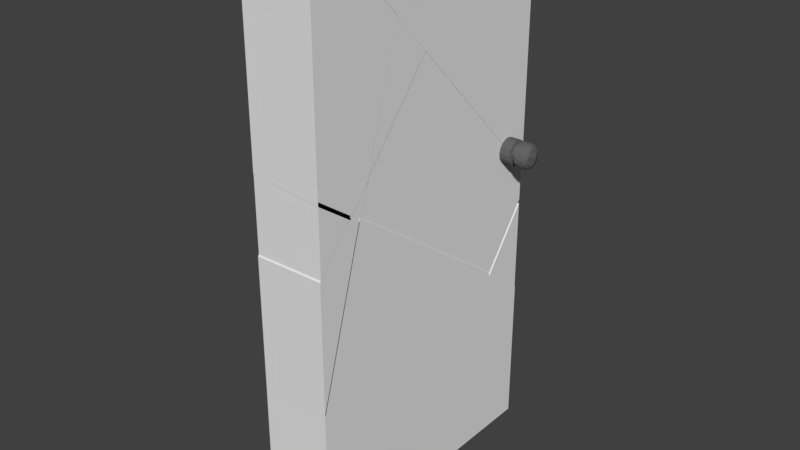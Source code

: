 # Source: Destroyed_Door.blend  (saved by Blender 2.77.0; exported with 4.5.12 LTS)
import bpy
from mathutils import Matrix  # noqa: F401  (used for matrix-valued properties, if any)

bpy.ops.wm.read_factory_settings(use_empty=True)
scene = bpy.context.scene
scene.name = 'Scene'

# ---- collections
col_collection_1 = bpy.data.collections.new('Collection 1'); scene.collection.children.link(col_collection_1)

# ---- materials (node trees are filled in below, after node groups)
mat_material_001 = bpy.data.materials.new('Material.001')
mat_material_001.alpha_threshold = 0.0
mat_material_001.use_transparent_shadow = False
mat_material_001.diffuse_color = (0.1193, 0.1193, 0.1193, 1.0)
mat_material_001.roughness = 0.5
mat_material_001.specular_intensity = 0.3563
mat_material_000 = bpy.data.materials.new('Material.000')
mat_material_000.alpha_threshold = 0.0
mat_material_000.use_transparent_shadow = False
mat_material_000.diffuse_color = (0.1193, 0.1193, 0.1193, 1.0)
mat_material_000.roughness = 0.5
mat_material_000.specular_intensity = 0.3563

# ---- material node trees

# ---- world
world_world = bpy.data.worlds.new('World'); scene.world = world_world
world_world.color = (0.05088, 0.05088, 0.05088)
world_world.use_sun_shadow = False
world_world.sun_shadow_jitter_overblur = 0.0
world_world.cycles.sampling_method = 'MANUAL'

# ---- meshes
me_cube_014 = bpy.data.meshes.new('Cube.014')
me_cube_014.from_pydata([(-0.5, -1.963, 7.548), (0.5, -1.963, 7.548), (0.5, -1.388, 7.548), (-0.5, -1.44, 7.548), (-0.5, -1.963, 5.041), (0.5, -1.451, 4.578), (-0.5, -1.394, 4.638), (0.5, -1.963, 4.94), (-0.5, -1.101, 4.995), (0.5, -0.6242, 6.766), (0.5, -1.141, 4.956), (-0.5, -0.6137, 6.702)], [], [(0, 3, 11, 8, 6, 4), (1, 0, 4, 7), (1, 2, 3, 0), (7, 5, 10, 9, 2, 1), (7, 4, 6, 5), (5, 6, 8, 10), (10, 8, 11, 9), (3, 2, 9, 11)])
me_cube_014.use_remesh_preserve_volume = False
me_cube_014.use_remesh_preserve_attributes = False
me_cube_014.use_mirror_vertex_groups = False
me_cube_014.update()
me_cube_013 = bpy.data.meshes.new('Cube.013')
me_cube_013.from_pydata([(-0.5, -1.974, 3.984), (0.5, -1.974, 3.994), (0.5, -1.462, 4.617), (-0.5, -1.405, 4.677), (-0.5, -1.974, 2.015), (0.5, -1.294, 4.498), (0.5, -1.974, 2.116), (-0.5, -1.246, 4.565)], [], [(1, 0, 4, 6), (0, 3, 7, 4), (6, 5, 2, 1), (6, 4, 7, 5), (5, 7, 3, 2), (1, 2, 3, 0)])
me_cube_013.use_remesh_preserve_volume = False
me_cube_013.use_remesh_preserve_attributes = False
me_cube_013.use_mirror_vertex_groups = False
me_cube_013.update()
me_cube_012 = bpy.data.meshes.new('Cube.012')
me_cube_012.from_pydata([(-0.5, -1.959, 4.0), (0.5, -1.959, 4.01), (-0.5, -1.959, 5.096), (0.5, -1.447, 4.633), (-0.5, -1.389, 4.694), (0.5, -1.959, 4.995)], [], [(1, 3, 5), (5, 2, 0, 1), (2, 4, 0), (1, 0, 4, 3), (2, 5, 3, 4)])
me_cube_012.use_remesh_preserve_volume = False
me_cube_012.use_remesh_preserve_attributes = False
me_cube_012.use_mirror_vertex_groups = False
me_cube_012.update()
me_cube_011 = bpy.data.meshes.new('Cube.011')
me_cube_011.from_pydata([(0.4961, -1.444, 4.588), (-0.5039, -1.386, 4.649), (-0.5039, -1.094, 5.005), (0.4961, -1.134, 4.966), (0.4961, -1.276, 4.469), (-0.5039, -1.228, 4.537)], [], [(4, 3, 0), (2, 5, 1), (0, 3, 2, 1), (4, 0, 1, 5), (4, 5, 2, 3)])
me_cube_011.use_remesh_preserve_volume = False
me_cube_011.use_remesh_preserve_attributes = False
me_cube_011.use_mirror_vertex_groups = False
me_cube_011.update()
me_cube_010 = bpy.data.meshes.new('Cube.010')
me_cube_010.from_pydata([(0.4973, -0.1062, 6.238), (-0.5027, -0.1257, 6.205), (-0.5027, -1.11, 5.006), (0.4973, -0.6328, 6.777), (0.4973, -1.15, 4.967), (-0.5027, -0.6224, 6.713)], [], [(3, 4, 0), (2, 5, 1), (2, 1, 0, 4), (4, 3, 5, 2), (0, 1, 5, 3)])
me_cube_010.use_remesh_preserve_volume = False
me_cube_010.use_remesh_preserve_attributes = False
me_cube_010.use_mirror_vertex_groups = False
me_cube_010.update()
me_cube_009 = bpy.data.meshes.new('Cube.009')
me_cube_009.from_pydata([(0.5, -1.392, 7.548), (-0.5, -1.444, 7.548), (0.5, -0.6278, 6.766), (0.5, -0.4045, 7.548), (-0.5, -0.3757, 7.548), (-0.5, -0.6173, 6.702)], [], [(0, 2, 3), (1, 0, 3, 4), (4, 5, 1), (1, 5, 2, 0), (5, 4, 3, 2)])
me_cube_009.use_remesh_preserve_volume = False
me_cube_009.use_remesh_preserve_attributes = False
me_cube_009.use_mirror_vertex_groups = False
me_cube_009.update()
me_cube_008 = bpy.data.meshes.new('Cube.008')
me_cube_008.from_pydata([(0.4998, 0.9702, 7.547), (-0.5002, 0.9781, 7.547), (0.4998, -0.1146, 6.226), (-0.5002, -0.1341, 6.192), (0.4998, -0.6412, 6.765), (0.4998, -0.4179, 7.547), (-0.5002, -0.3891, 7.547), (-0.5002, -0.6308, 6.701)], [], [(3, 7, 6, 1), (6, 5, 0, 1), (5, 4, 2, 0), (1, 0, 2, 3), (2, 4, 7, 3), (7, 4, 5, 6)])
me_cube_008.use_remesh_preserve_volume = False
me_cube_008.use_remesh_preserve_attributes = False
me_cube_008.use_mirror_vertex_groups = False
me_cube_008.update()
me_cube_007 = bpy.data.meshes.new('Cube.007')
me_cube_007.from_pydata([(-0.5003, 2.018, 7.544), (0.4997, 2.018, 7.544), (0.4997, 0.9684, 7.544), (-0.5003, 0.9763, 7.544), (-0.5003, 2.018, 3.985), (0.4997, -0.1163, 6.223), (-0.5003, -0.1358, 6.19), (0.4997, 2.018, 4.038)], [], [(0, 1, 7, 4), (1, 2, 5, 7), (3, 2, 1, 0), (4, 6, 3, 0), (3, 6, 5, 2), (4, 7, 5, 6)])
me_cube_007.use_remesh_preserve_volume = False
me_cube_007.use_remesh_preserve_attributes = False
me_cube_007.use_mirror_vertex_groups = False
me_cube_007.update()
me_cube_006 = bpy.data.meshes.new('Cube.006')
me_cube_006.from_pydata([(-0.5095, 2.013, 4.039), (0.4905, -0.1214, 6.278), (-0.5095, -0.1409, 6.244), (0.4905, 2.013, 4.093), (-0.5095, -1.125, 5.046), (0.4905, -1.165, 5.007), (0.4905, -1.307, 4.51), (-0.5095, -1.259, 4.577), (-0.5095, 2.013, 3.868), (0.4905, 1.332, 2.647), (0.4905, 2.013, 3.558), (-0.5095, 1.229, 2.82)], [], [(0, 3, 10, 8), (3, 1, 5, 6, 9, 10), (8, 11, 7, 4, 2, 0), (9, 6, 7, 11), (6, 5, 4, 7), (4, 5, 1, 2), (3, 0, 2, 1), (10, 9, 11, 8)])
me_cube_006.use_remesh_preserve_volume = False
me_cube_006.use_remesh_preserve_attributes = False
me_cube_006.use_mirror_vertex_groups = False
me_cube_006.update()
me_cube_005 = bpy.data.meshes.new('Cube.005')
me_cube_005.from_pydata([(0.4951, 2.004, 2.101), (-0.5049, 2.004, 2.202), (-0.5049, 2.004, 3.803), (0.4951, 1.323, 2.582), (0.4951, 2.004, 3.493), (-0.5049, 1.22, 2.756)], [], [(1, 5, 2), (4, 3, 0), (2, 4, 0, 1), (4, 2, 5, 3), (1, 0, 3, 5)])
me_cube_005.use_remesh_preserve_volume = False
me_cube_005.use_remesh_preserve_attributes = False
me_cube_005.use_mirror_vertex_groups = False
me_cube_005.update()
me_cube_004 = bpy.data.meshes.new('Cube.004')
me_cube_004.from_pydata([(-0.5039, -1.977, 0.02582), (0.5039, -1.977, 0.02582), (-0.5, -1.974, 2.058), (0.5, -1.293, 4.541), (0.5, -1.974, 2.159), (-0.5, -1.245, 4.608), (-0.5, -0.867, 0.02973), (0.5, -0.635, 0.02973), (0.5, 1.345, 2.678), (-0.5, 1.243, 2.851)], [], [(0, 6, 7, 1), (4, 2, 0, 1), (2, 5, 9, 6, 0), (7, 8, 3, 4, 1), (4, 3, 5, 2), (8, 9, 5, 3), (8, 7, 6, 9)])
me_cube_004.use_remesh_preserve_volume = False
me_cube_004.use_remesh_preserve_attributes = False
me_cube_004.use_mirror_vertex_groups = False
me_cube_004.update()
me_cube_003 = bpy.data.meshes.new('Cube.003')
me_cube_003.from_pydata([(-0.5, 2.008, 0.00748), (0.5, 2.008, 0.00748), (0.5, 2.008, 2.174), (-0.5, 2.008, 2.276), (-0.5, -0.8852, 0.00748), (0.5, -0.6532, 0.00748), (0.5, 1.327, 2.656), (-0.5, 1.225, 2.829)], [], [(2, 6, 5, 1), (3, 2, 1, 0), (5, 4, 0, 1), (4, 7, 3, 0), (3, 7, 6, 2), (6, 7, 4, 5)])
me_cube_003.use_remesh_preserve_volume = False
me_cube_003.use_remesh_preserve_attributes = False
me_cube_003.use_mirror_vertex_groups = False
me_cube_003.update()
me_cylinder = bpy.data.meshes.new('Cylinder')
me_cylinder.from_pydata([(0.126, 0.09006, -0.9932), (0.8208, 0.06222, -0.8815), (0.7021, -0.2385, -0.9149), (-0.5699, -0.1598, -0.9451), (-0.3493, 0.5405, -0.9368), (0.586, -0.8093, -0.5037), (0.9861, 0.1298, -0.3377), (0.9801, -0.1976, -0.347), (0.8467, -0.5186, -0.5027), (0.81, -0.5812, -0.3481), (0.9677, -0.2177, -0.5005), (0.9914, 0.1409, -0.5239), (0.4967, -0.8712, -0.3461), (0.9128, 0.3853, -0.502), (0.02241, -1.001, -0.3482), (0.7168, 0.6872, -0.5012), (-0.3355, 0.9368, -0.5006), (-0.3118, -0.945, -0.3399), (0.444, 0.8873, -0.5025), (-0.7932, 0.6035, -0.5027), (0.2895, 0.9531, -0.6906), (0.1754, 0.8793, -0.8401), (0.4338, 0.8024, -0.8291), (0.5319, 0.8411, -0.6668), (0.4474, 0.5981, -0.9115), (0.6974, 0.691, -0.7463), (0.8739, 0.3816, -0.7816), (0.8448, 0.5214, -0.7139), (0.7175, 0.3678, -0.8916), (0.9722, 0.0986, -0.748), (0.8894, -0.2622, -0.8227), (0.9666, -0.2585, -0.6644), (0.8254, -0.5429, -0.7157), (0.6669, -0.525, -0.8707), (0.624, -0.7787, -0.6828), (0.5798, -0.7141, -0.8229), (0.2133, -0.6926, -0.921), (0.3097, -0.9327, -0.7492), (0.1145, -0.8292, -0.8745), (-0.006719, -0.9927, -0.6855), (-0.3144, -0.945, -0.6769), (-0.08371, -0.933, -0.8054), (-0.4436, -0.7866, -0.8331), (-0.2444, -0.7468, -0.898), (-0.6361, -0.763, -0.7034), (-0.6598, -0.5686, -0.8634), (-0.8289, -0.5314, -0.7285), (-0.819, -0.3337, -0.8466), (-0.9451, -0.2768, -0.7304), (-0.8299, -0.08125, -0.878), (-0.9804, 0.1263, -0.7255), (-0.8506, 0.5241, -0.7029), (-0.8073, 0.2608, -0.8684), (-0.6015, 0.7548, -0.7647), (-0.6881, 0.5619, -0.8509), (-0.5785, 0.8152, -0.5712), (-0.3909, 0.771, -0.8587), (-0.3786, 0.9119, -0.7143), (-0.05903, 0.9966, -0.6832), (-0.06881, 0.8896, -0.8483), (-0.614, 0.3706, -0.389), (-0.5943, 0.7969, -0.3473), (-0.4956, -0.6379, -0.479), (-0.3363, 0.6646, -0.3802), (0.2842, 0.6936, -0.3817), (0.1914, -0.7316, -0.4736), (0.6925, 0.3052, -0.3774), (0.7471, -0.1949, -0.3722), (0.5091, -0.5155, -0.4688), (0.5345, -0.5225, -0.3779), (0.01675, 1.003, -0.3463), (0.1542, -0.985, -0.5011), (0.9103, 0.4074, -0.3481), (-0.3568, 0.9273, -0.3472), (0.7162, 0.6908, -0.3482), (0.4534, 0.8879, -0.3472), (-0.3528, -0.9377, -0.5031), (-0.8094, 0.5829, -0.3459), (-0.7623, -0.6429, -0.5011), (-0.9563, 0.2778, -0.3462), (-0.9229, -0.3615, -0.5008), (-0.9946, -0.1129, -0.5224), (-0.9943, -0.07258, -0.3495), (-0.9245, -0.3708, -0.3395), (-0.9619, 0.2467, -0.5015), (-0.7485, -0.6563, -0.3474), (-0.5505, -0.8276, -0.3489), (-0.1455, 0.6645, -0.4255), (-0.2936, 0.6178, -0.4164), (-0.4958, 0.4655, -0.4272), (-0.6836, 0.07961, -0.417), (-0.6698, 0.1919, -0.4436), (-0.6597, -0.2565, -0.455), (-0.6359, -0.2688, -0.4138), (-0.3869, -0.5666, -0.4326), (-0.1999, -0.6587, -0.4144), (0.09327, -0.6912, -0.4426), (0.2002, -0.6843, -0.391), (0.5237, -0.4471, -0.4338), (0.6875, -0.08756, -0.4449), (0.6562, -0.2249, -0.4093), (0.6636, 0.1577, -0.4199), (0.5412, 0.4168, -0.4288), (0.342, 0.5903, -0.4242), (0.07243, 0.6766, -0.4349), (-0.7418, -0.1839, -0.3793), (-0.7954, 0.05031, -0.4785), (0.0536, 0.9909, -0.5053), (-0.4443, 0.5994, -0.4706), (-0.3216, -0.6731, -0.3803), (0.4718, 0.5845, -0.4723), (0.8174, 0.03716, -0.4797), (-0.3025, 0.9612, 3.638e-11), (-0.7304, 0.6867, -5.276e-09), (-0.9341, 0.3468, 4.304e-09), (-1.001, -0.002333, -4.175e-09), (-0.9066, -0.426, -2.301e-09), (-0.6971, -0.7113, -4.969e-09), (-0.317, -0.9555, 1.063e-08), (0.1261, -0.9905, -9.632e-10), (0.4608, -0.8835, 7.66e-09), (0.9364, -0.341, -5.322e-09), (0.7307, -0.6826, 1.655e-08), (1.002, 0.02977, -2.055e-08), (0.8937, 0.4481, -1.774e-08), (0.6227, 0.7899, 9.714e-09), (0.1793, 0.9845, -3.58e-09)], [], [(0, 4, 24), (4, 21, 24), (59, 21, 4), (0, 24, 28), (2, 33, 36), (33, 35, 36), (38, 43, 36), (3, 43, 45), (36, 43, 3), (3, 47, 49), (3, 52, 4), (4, 52, 54), (72, 123, 6), (6, 7, 72), (8, 5, 34), (12, 69, 9), (11, 13, 10), (12, 119, 14), (55, 16, 57), (14, 86, 109), (20, 21, 59), (58, 107, 20), (22, 20, 23), (22, 23, 25), (23, 15, 25), (25, 27, 28), (26, 28, 27), (11, 27, 13), (28, 29, 1), (29, 11, 31), (29, 31, 30), (1, 30, 2), (32, 33, 30), (35, 33, 32), (34, 32, 8), (32, 34, 35), (34, 37, 35), (37, 36, 35), (37, 39, 41), (39, 40, 41), (41, 40, 42), (40, 76, 44), (40, 44, 42), (45, 43, 42), (46, 47, 45), (47, 3, 45), (46, 80, 48), (78, 80, 46), (46, 48, 47), (47, 48, 49), (48, 81, 50), (50, 52, 49), (50, 51, 52), (51, 54, 52), (51, 53, 54), (51, 55, 53), (54, 56, 4), (54, 53, 56), (53, 55, 57), (53, 57, 56), (58, 57, 16), (57, 58, 59), (106, 62, 92), (60, 105, 61), (105, 77, 61), (62, 80, 78), (61, 63, 60), (61, 73, 63), (62, 96, 94), (73, 70, 63), (76, 71, 65), (72, 66, 64), (72, 7, 67), (66, 67, 101), (65, 5, 68), (68, 5, 8), (67, 9, 69), (74, 124, 72), (76, 39, 71), (74, 75, 125), (73, 61, 112), (79, 114, 77), (81, 80, 84), (85, 83, 82), (86, 117, 85), (88, 64, 87), (89, 60, 63), (89, 63, 88), (88, 87, 108), (93, 105, 90), (94, 93, 92), (96, 97, 95), (96, 65, 98), (69, 97, 98), (99, 100, 98), (101, 99, 111), (102, 103, 66), (102, 110, 103), (64, 66, 103), (110, 18, 107), (15, 18, 110), (86, 105, 109), (107, 16, 108), (107, 108, 104), (69, 14, 97), (12, 14, 69), (111, 8, 10), (98, 111, 99), (112, 126, 70), (112, 70, 73), (116, 115, 82), (116, 83, 85), (86, 118, 117), (17, 14, 118), (14, 119, 118), (121, 122, 9), (6, 123, 7), (75, 70, 126), (126, 125, 75), (2, 0, 1), (0, 28, 1), (0, 2, 36), (0, 36, 3), (3, 49, 52), (0, 3, 4), (71, 37, 5), (7, 9, 67), (9, 7, 121), (10, 8, 31), (10, 31, 11), (12, 9, 122), (15, 13, 27), (111, 13, 15), (107, 58, 16), (27, 25, 15), (15, 23, 18), (14, 17, 86), (19, 16, 55), (86, 17, 118), (18, 20, 107), (20, 59, 58), (21, 20, 22), (24, 21, 22), (18, 23, 20), (22, 25, 24), (24, 25, 28), (29, 26, 11), (26, 27, 11), (28, 26, 29), (29, 30, 1), (30, 33, 2), (32, 30, 31), (32, 31, 8), (37, 34, 5), (36, 37, 38), (71, 39, 37), (38, 37, 41), (40, 39, 76), (38, 41, 43), (43, 41, 42), (42, 44, 45), (45, 44, 46), (46, 44, 78), (49, 48, 50), (51, 50, 84), (55, 51, 19), (56, 57, 59), (4, 56, 59), (62, 106, 80), (64, 63, 75), (76, 62, 78), (64, 75, 74), (62, 76, 65), (64, 74, 72), (62, 65, 96), (63, 64, 88), (67, 66, 72), (65, 71, 5), (111, 68, 8), (68, 111, 98), (113, 61, 77), (70, 75, 63), (78, 44, 76), (79, 77, 105), (80, 81, 48), (81, 84, 50), (19, 51, 84), (108, 87, 104), (88, 108, 89), (89, 108, 91), (89, 91, 60), (60, 91, 90), (90, 105, 60), (90, 92, 93), (90, 91, 92), (93, 94, 109), (94, 92, 62), (95, 109, 94), (95, 94, 96), (97, 96, 98), (68, 98, 65), (98, 100, 69), (69, 100, 67), (100, 99, 101), (100, 101, 67), (102, 66, 101), (102, 101, 111), (102, 111, 110), (104, 64, 103), (104, 103, 110), (104, 87, 64), (82, 79, 105), (106, 84, 80), (91, 106, 92), (82, 105, 85), (108, 19, 84), (91, 108, 106), (84, 106, 108), (105, 86, 85), (109, 105, 93), (110, 107, 104), (16, 19, 108), (110, 111, 15), (97, 14, 109), (95, 97, 109), (10, 13, 111), (112, 61, 113), (77, 114, 113), (114, 79, 115), (82, 115, 79), (83, 116, 82), (117, 116, 85), (119, 12, 120), (12, 122, 120), (7, 123, 121), (72, 124, 123), (74, 125, 124), (112, 113, 114, 115, 116, 117, 118, 119, 120, 122, 121, 123, 124, 125, 126)])
me_cylinder.materials.append(mat_material_001)
me_cylinder.use_remesh_preserve_volume = False
me_cylinder.use_remesh_preserve_attributes = False
me_cylinder.use_mirror_vertex_groups = False
me_cylinder.update()
me_cylinder_001 = bpy.data.meshes.new('Cylinder.001')
me_cylinder_001.from_pydata([(0.126, 0.09006, -0.9932), (0.8208, 0.06222, -0.8815), (0.7021, -0.2385, -0.9149), (-0.5699, -0.1598, -0.9451), (-0.3493, 0.5405, -0.9368), (0.586, -0.8093, -0.5037), (0.9861, 0.1298, -0.3377), (0.9801, -0.1976, -0.347), (0.8467, -0.5186, -0.5027), (0.81, -0.5812, -0.3481), (0.9677, -0.2177, -0.5005), (0.9914, 0.1409, -0.5239), (0.4967, -0.8712, -0.3461), (0.9128, 0.3853, -0.502), (0.02241, -1.001, -0.3482), (0.7168, 0.6872, -0.5012), (-0.3355, 0.9368, -0.5006), (-0.3118, -0.945, -0.3399), (0.444, 0.8873, -0.5025), (-0.7932, 0.6035, -0.5027), (0.2895, 0.9531, -0.6906), (0.1754, 0.8793, -0.8401), (0.4338, 0.8024, -0.8291), (0.5319, 0.8411, -0.6668), (0.4474, 0.5981, -0.9115), (0.6974, 0.691, -0.7463), (0.8739, 0.3816, -0.7816), (0.8448, 0.5214, -0.7139), (0.7175, 0.3678, -0.8916), (0.9722, 0.0986, -0.748), (0.8894, -0.2622, -0.8227), (0.9666, -0.2585, -0.6644), (0.8254, -0.5429, -0.7157), (0.6669, -0.525, -0.8707), (0.624, -0.7787, -0.6828), (0.5798, -0.7141, -0.8229), (0.2133, -0.6926, -0.921), (0.3097, -0.9327, -0.7492), (0.1145, -0.8292, -0.8745), (-0.006719, -0.9927, -0.6855), (-0.3144, -0.945, -0.6769), (-0.08371, -0.933, -0.8054), (-0.4436, -0.7866, -0.8331), (-0.2444, -0.7468, -0.898), (-0.6361, -0.763, -0.7034), (-0.6598, -0.5686, -0.8634), (-0.8289, -0.5314, -0.7285), (-0.819, -0.3337, -0.8466), (-0.9451, -0.2768, -0.7304), (-0.8299, -0.08125, -0.878), (-0.9804, 0.1263, -0.7255), (-0.8506, 0.5241, -0.7029), (-0.8073, 0.2608, -0.8684), (-0.6015, 0.7548, -0.7647), (-0.6881, 0.5619, -0.8509), (-0.5785, 0.8152, -0.5712), (-0.3909, 0.771, -0.8587), (-0.3786, 0.9119, -0.7143), (-0.05903, 0.9966, -0.6832), (-0.06881, 0.8896, -0.8483), (-0.614, 0.3706, -0.389), (-0.5943, 0.7969, -0.3473), (-0.4956, -0.6379, -0.479), (-0.3363, 0.6646, -0.3802), (0.2842, 0.6936, -0.3817), (0.1914, -0.7316, -0.4736), (0.6925, 0.3052, -0.3774), (0.7471, -0.1949, -0.3722), (0.5091, -0.5155, -0.4688), (0.5345, -0.5225, -0.3779), (0.01675, 1.003, -0.3463), (0.1542, -0.985, -0.5011), (0.9103, 0.4074, -0.3481), (-0.3568, 0.9273, -0.3472), (0.7162, 0.6908, -0.3482), (0.4534, 0.8879, -0.3472), (-0.3528, -0.9377, -0.5031), (-0.8094, 0.5829, -0.3459), (-0.7623, -0.6429, -0.5011), (-0.9563, 0.2778, -0.3462), (-0.9229, -0.3615, -0.5008), (-0.9946, -0.1129, -0.5224), (-0.9943, -0.07258, -0.3495), (-0.9245, -0.3708, -0.3395), (-0.9619, 0.2467, -0.5015), (-0.7485, -0.6563, -0.3474), (-0.5505, -0.8276, -0.3489), (-0.1455, 0.6645, -0.4255), (-0.2936, 0.6178, -0.4164), (-0.4958, 0.4655, -0.4272), (-0.6836, 0.07961, -0.417), (-0.6698, 0.1919, -0.4436), (-0.6597, -0.2565, -0.455), (-0.6359, -0.2688, -0.4138), (-0.3869, -0.5666, -0.4326), (-0.1999, -0.6587, -0.4144), (0.09327, -0.6912, -0.4426), (0.2002, -0.6843, -0.391), (0.5237, -0.4471, -0.4338), (0.6875, -0.08756, -0.4449), (0.6562, -0.2249, -0.4093), (0.6636, 0.1577, -0.4199), (0.5412, 0.4168, -0.4288), (0.342, 0.5903, -0.4242), (0.07243, 0.6766, -0.4349), (-0.7418, -0.1839, -0.3793), (-0.7954, 0.05031, -0.4785), (0.0536, 0.9909, -0.5053), (-0.4443, 0.5994, -0.4706), (-0.3216, -0.6731, -0.3803), (0.4718, 0.5845, -0.4723), (0.8174, 0.03716, -0.4797), (-0.3025, 0.9612, 3.638e-11), (-0.7304, 0.6867, -5.276e-09), (-0.9341, 0.3468, 4.304e-09), (-1.001, -0.002333, -4.175e-09), (-0.9066, -0.426, -2.301e-09), (-0.6971, -0.7113, -4.969e-09), (-0.317, -0.9555, 1.063e-08), (0.1261, -0.9905, -9.632e-10), (0.4608, -0.8835, 7.66e-09), (0.9364, -0.341, -5.322e-09), (0.7307, -0.6826, 1.655e-08), (1.002, 0.02977, -2.055e-08), (0.8937, 0.4481, -1.774e-08), (0.6227, 0.7899, 9.714e-09), (0.1793, 0.9845, -3.58e-09)], [], [(0, 4, 24), (4, 21, 24), (59, 21, 4), (0, 24, 28), (2, 33, 36), (33, 35, 36), (38, 43, 36), (3, 43, 45), (36, 43, 3), (3, 47, 49), (3, 52, 4), (4, 52, 54), (72, 123, 6), (6, 7, 72), (8, 5, 34), (12, 69, 9), (11, 13, 10), (12, 119, 14), (55, 16, 57), (14, 86, 109), (20, 21, 59), (58, 107, 20), (22, 20, 23), (22, 23, 25), (23, 15, 25), (25, 27, 28), (26, 28, 27), (11, 27, 13), (28, 29, 1), (29, 11, 31), (29, 31, 30), (1, 30, 2), (32, 33, 30), (35, 33, 32), (34, 32, 8), (32, 34, 35), (34, 37, 35), (37, 36, 35), (37, 39, 41), (39, 40, 41), (41, 40, 42), (40, 76, 44), (40, 44, 42), (45, 43, 42), (46, 47, 45), (47, 3, 45), (46, 80, 48), (78, 80, 46), (46, 48, 47), (47, 48, 49), (48, 81, 50), (50, 52, 49), (50, 51, 52), (51, 54, 52), (51, 53, 54), (51, 55, 53), (54, 56, 4), (54, 53, 56), (53, 55, 57), (53, 57, 56), (58, 57, 16), (57, 58, 59), (106, 62, 92), (60, 105, 61), (105, 77, 61), (62, 80, 78), (61, 63, 60), (61, 73, 63), (62, 96, 94), (73, 70, 63), (76, 71, 65), (72, 66, 64), (72, 7, 67), (66, 67, 101), (65, 5, 68), (68, 5, 8), (67, 9, 69), (74, 124, 72), (76, 39, 71), (74, 75, 125), (73, 61, 112), (79, 114, 77), (81, 80, 84), (85, 83, 82), (86, 117, 85), (88, 64, 87), (89, 60, 63), (89, 63, 88), (88, 87, 108), (93, 105, 90), (94, 93, 92), (96, 97, 95), (96, 65, 98), (69, 97, 98), (99, 100, 98), (101, 99, 111), (102, 103, 66), (102, 110, 103), (64, 66, 103), (110, 18, 107), (15, 18, 110), (86, 105, 109), (107, 16, 108), (107, 108, 104), (69, 14, 97), (12, 14, 69), (111, 8, 10), (98, 111, 99), (112, 126, 70), (112, 70, 73), (116, 115, 82), (116, 83, 85), (86, 118, 117), (17, 14, 118), (14, 119, 118), (121, 122, 9), (6, 123, 7), (75, 70, 126), (126, 125, 75), (2, 0, 1), (0, 28, 1), (0, 2, 36), (0, 36, 3), (3, 49, 52), (0, 3, 4), (71, 37, 5), (7, 9, 67), (9, 7, 121), (10, 8, 31), (10, 31, 11), (12, 9, 122), (15, 13, 27), (111, 13, 15), (107, 58, 16), (27, 25, 15), (15, 23, 18), (14, 17, 86), (19, 16, 55), (86, 17, 118), (18, 20, 107), (20, 59, 58), (21, 20, 22), (24, 21, 22), (18, 23, 20), (22, 25, 24), (24, 25, 28), (29, 26, 11), (26, 27, 11), (28, 26, 29), (29, 30, 1), (30, 33, 2), (32, 30, 31), (32, 31, 8), (37, 34, 5), (36, 37, 38), (71, 39, 37), (38, 37, 41), (40, 39, 76), (38, 41, 43), (43, 41, 42), (42, 44, 45), (45, 44, 46), (46, 44, 78), (49, 48, 50), (51, 50, 84), (55, 51, 19), (56, 57, 59), (4, 56, 59), (62, 106, 80), (64, 63, 75), (76, 62, 78), (64, 75, 74), (62, 76, 65), (64, 74, 72), (62, 65, 96), (63, 64, 88), (67, 66, 72), (65, 71, 5), (111, 68, 8), (68, 111, 98), (113, 61, 77), (70, 75, 63), (78, 44, 76), (79, 77, 105), (80, 81, 48), (81, 84, 50), (19, 51, 84), (108, 87, 104), (88, 108, 89), (89, 108, 91), (89, 91, 60), (60, 91, 90), (90, 105, 60), (90, 92, 93), (90, 91, 92), (93, 94, 109), (94, 92, 62), (95, 109, 94), (95, 94, 96), (97, 96, 98), (68, 98, 65), (98, 100, 69), (69, 100, 67), (100, 99, 101), (100, 101, 67), (102, 66, 101), (102, 101, 111), (102, 111, 110), (104, 64, 103), (104, 103, 110), (104, 87, 64), (82, 79, 105), (106, 84, 80), (91, 106, 92), (82, 105, 85), (108, 19, 84), (91, 108, 106), (84, 106, 108), (105, 86, 85), (109, 105, 93), (110, 107, 104), (16, 19, 108), (110, 111, 15), (97, 14, 109), (95, 97, 109), (10, 13, 111), (112, 61, 113), (77, 114, 113), (114, 79, 115), (82, 115, 79), (83, 116, 82), (117, 116, 85), (119, 12, 120), (12, 122, 120), (7, 123, 121), (72, 124, 123), (74, 125, 124), (112, 113, 114, 115, 116, 117, 118, 119, 120, 122, 121, 123, 124, 125, 126)])
me_cylinder_001.materials.append(mat_material_000)
me_cylinder_001.use_remesh_preserve_volume = False
me_cylinder_001.use_remesh_preserve_attributes = False
me_cylinder_001.use_mirror_vertex_groups = False
me_cylinder_001.update()

# ---- objects
ob_part_12 = bpy.data.objects.new('Part 12', me_cube_014)
ob_part_11 = bpy.data.objects.new('Part 11', me_cube_013)
ob_part_10 = bpy.data.objects.new('Part 10', me_cube_012)
ob_part_9 = bpy.data.objects.new('Part 9', me_cube_011)
ob_part_8 = bpy.data.objects.new('Part 8', me_cube_010)
ob_part_7 = bpy.data.objects.new('Part 7', me_cube_009)
ob_part_6 = bpy.data.objects.new('Part 6', me_cube_008)
ob_part_5 = bpy.data.objects.new('Part 5', me_cube_007)
ob_part_4 = bpy.data.objects.new('Part 4', me_cube_006)
ob_part_3 = bpy.data.objects.new('Part 3', me_cube_005)
ob_part_2 = bpy.data.objects.new('Part 2', me_cube_004)
ob_part_1 = bpy.data.objects.new('Part 1', me_cube_003)
ob_door_knob_1 = bpy.data.objects.new('Door knob 1', me_cylinder)
ob_door_knob_2 = bpy.data.objects.new('Door knob 2', me_cylinder_001)

# ---- transforms, parenting, visibility, modifiers, constraints
ob_part_12.location = (0.0, 0.0, 0.0)
ob_part_12.lineart.crease_threshold = 0.0
ob_part_11.location = (0.0, 0.0, 0.0)
ob_part_11.lineart.crease_threshold = 0.0
ob_part_10.location = (0.0, 0.0, 0.0)
ob_part_10.lineart.crease_threshold = 0.0
ob_part_9.location = (0.0, 0.0, 0.0)
ob_part_9.lineart.crease_threshold = 0.0
ob_part_8.location = (0.0, 0.0, 0.0)
ob_part_8.lineart.crease_threshold = 0.0
ob_part_7.location = (0.0, 0.0, 0.0)
ob_part_7.lineart.crease_threshold = 0.0
ob_part_6.location = (0.0, 0.0, 0.0)
ob_part_6.lineart.crease_threshold = 0.0
ob_part_5.location = (0.0, 0.0, 0.0)
ob_part_5.lineart.crease_threshold = 0.0
ob_part_4.location = (0.0, 0.0, 0.0)
ob_part_4.lineart.crease_threshold = 0.0
ob_part_3.location = (0.0, 0.0, 0.0)
ob_part_3.lineart.crease_threshold = 0.0
ob_part_2.location = (0.0, 0.0, 0.0)
ob_part_2.lineart.crease_threshold = 0.0
ob_part_1.location = (0.0, 0.0, 0.0)
ob_part_1.lineart.crease_threshold = 0.0
ob_door_knob_1.location = (0.5, 1.647, 4.417)
ob_door_knob_1.rotation_euler = (-0.0, -1.571, 0.0)
ob_door_knob_1.scale = (0.1824, 0.1824, 0.4475)
ob_door_knob_1.lineart.crease_threshold = 0.0
ob_door_knob_2.location = (-0.494, 1.647, 4.417)
ob_door_knob_2.rotation_euler = (3.142, -1.571, 0.0)
ob_door_knob_2.scale = (0.1824, 0.1824, 0.4475)
ob_door_knob_2.lineart.crease_threshold = 0.0

# ---- collection membership
col_collection_1.objects.link(ob_part_12)
col_collection_1.objects.link(ob_part_11)
col_collection_1.objects.link(ob_part_10)
col_collection_1.objects.link(ob_part_9)
col_collection_1.objects.link(ob_part_8)
col_collection_1.objects.link(ob_part_7)
col_collection_1.objects.link(ob_part_6)
col_collection_1.objects.link(ob_part_5)
col_collection_1.objects.link(ob_part_4)
col_collection_1.objects.link(ob_part_3)
col_collection_1.objects.link(ob_part_2)
col_collection_1.objects.link(ob_part_1)
col_collection_1.objects.link(ob_door_knob_1)
col_collection_1.objects.link(ob_door_knob_2)

# ---- scene / render settings (as saved in the file)
scene.frame_start = 1; scene.frame_end = 250; scene.frame_set(1)
scene.render.engine = 'BLENDER_EEVEE_NEXT'
scene.render.resolution_percentage = 50
scene.render.dither_intensity = 0.0
scene.cycles.use_denoising = False
scene.cycles.samples = 128
scene.cycles.sampling_pattern = 'TABULATED_SOBOL'
scene.cycles.light_sampling_threshold = 0.0
scene.cycles.use_adaptive_sampling = False
scene.cycles.use_light_tree = False
scene.cycles.blur_glossy = 0.0
scene.cycles.sample_clamp_indirect = 0.0
scene.view_settings.view_transform = 'Standard'
bpy.context.view_layer.update()

# ---- added for rendering (the .blend has no active camera and no usable light): camera, sun
cam_auto = bpy.data.cameras.new('AutoCamera')
cam_auto.lens = 50.0
cam_auto.sensor_width = 36.0
cam_auto.clip_end = 1000.0
ob_auto_camera = bpy.data.objects.new('AutoCamera', cam_auto)
scene.collection.objects.link(ob_auto_camera)
ob_auto_camera.location = (8.08816, -9.68193, 10.2457)
ob_auto_camera.rotation_euler = (1.09748, -7.21219e-08, 0.694738)
scene.camera = ob_auto_camera
light_auto_sun = bpy.data.lights.new('AutoSun', 'SUN')
light_auto_sun.energy = 3.0
light_auto_sun.angle = 0.0523599
ob_auto_sun = bpy.data.objects.new('AutoSun', light_auto_sun)
scene.collection.objects.link(ob_auto_sun)
ob_auto_sun.rotation_euler = (0.872665, 0.174533, 0.523599)
bpy.context.view_layer.update()
